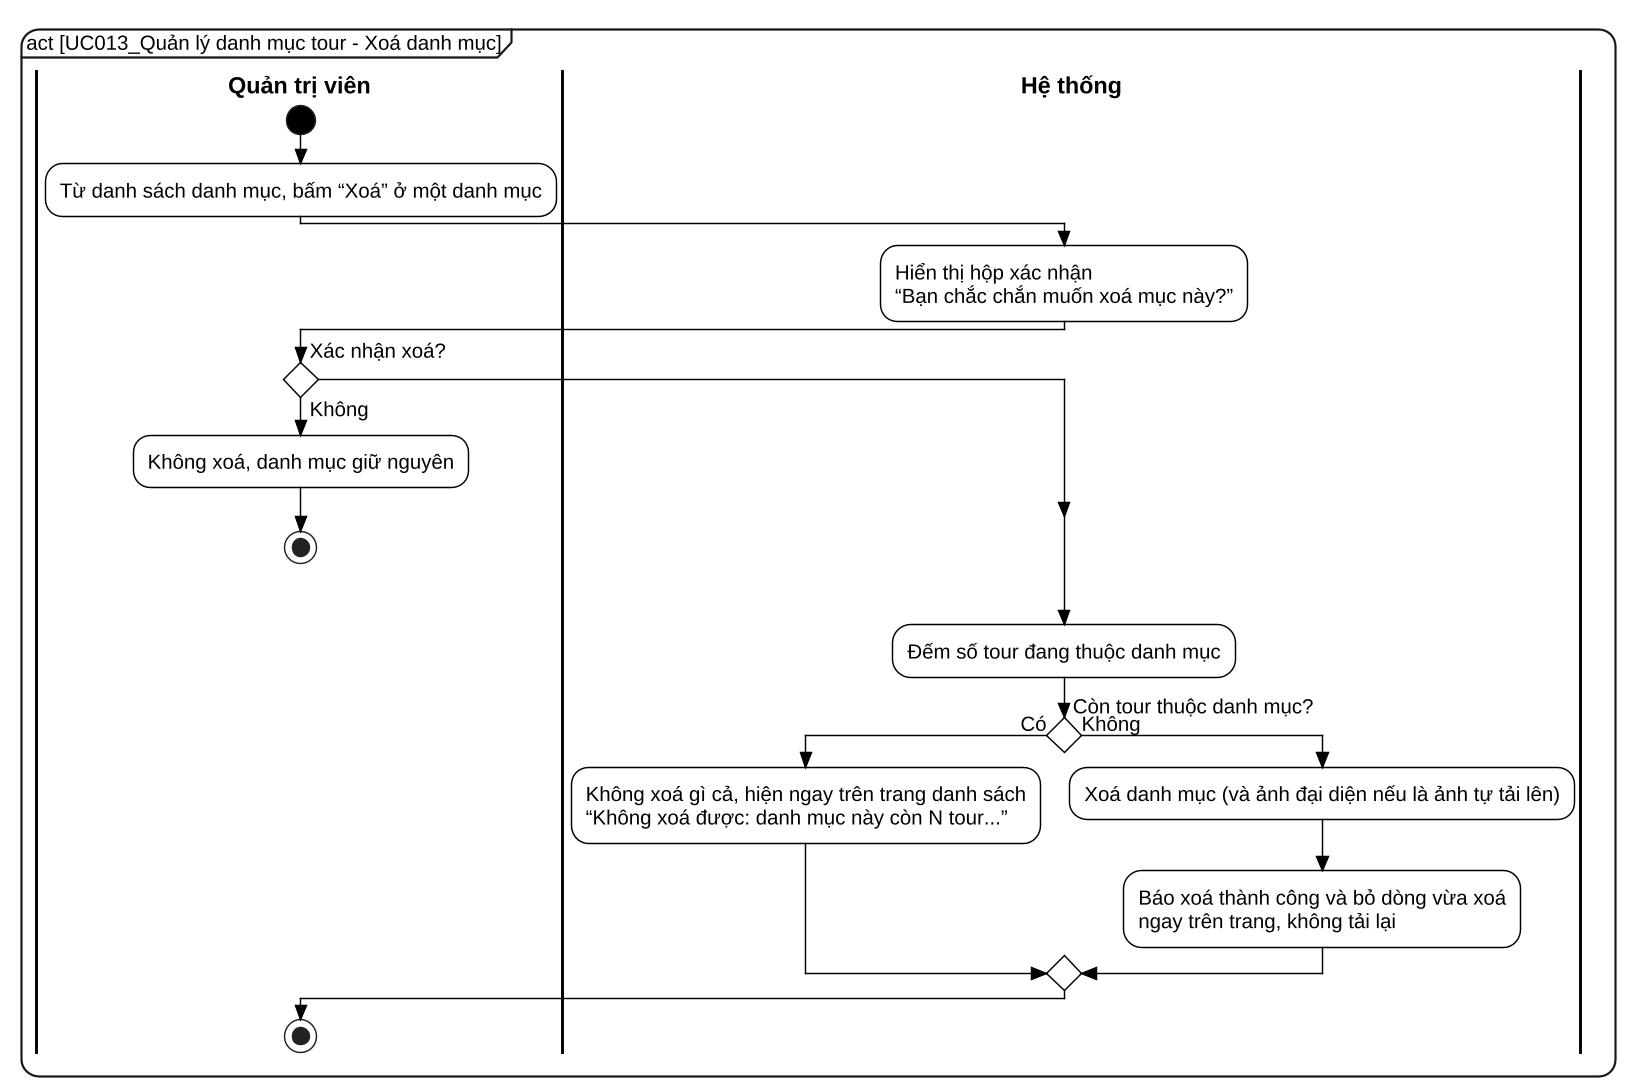

The diagram above was rendered by PlantUML. Its source (embedded in the PNG):
@startuml UC013_Xoa_activity
skinparam dpi 140
skinparam defaultFontName "Liberation Sans"
skinparam defaultFontSize 14
skinparam backgroundColor white
skinparam shadowing false
skinparam RoundCorner 24
skinparam ArrowColor black
skinparam ArrowThickness 1.1
skinparam ConditionStyle diamond
skinparam ConditionEndStyle diamond
skinparam style strictuml
skinparam activity {
  BackgroundColor white
  BorderColor black
  BorderThickness 1
  DiamondBackgroundColor white
  DiamondBorderColor black
  StartColor black
  EndColor black
}
skinparam swimlane {
  BorderColor black
  BorderThickness 2
  TitleFontStyle bold
  TitleFontSize 16
}
skinparam wrapWidth 600
mainframe act [UC013_Quản lý danh mục tour - Xoá danh mục]
|Quản trị viên|
start
:Từ danh sách danh mục, bấm “Xoá” ở một danh mục;
|Hệ thống|
:Hiển thị hộp xác nhận\n“Bạn chắc chắn muốn xoá mục này?”;
|Quản trị viên|
if (Xác nhận xoá?) then (Không)
  :Không xoá, danh mục giữ nguyên;
  stop
endif
|Hệ thống|
:Đếm số tour đang thuộc danh mục;
if (Còn tour thuộc danh mục?) then (Có)
  :Không xoá gì cả, hiện ngay trên trang danh sách\n“Không xoá được: danh mục này còn N tour...”;
else (Không)
  :Xoá danh mục (và ảnh đại diện nếu là ảnh tự tải lên);
  :Báo xoá thành công và bỏ dòng vừa xoá\nngay trên trang, không tải lại;
endif
|Quản trị viên|
stop
@enduml